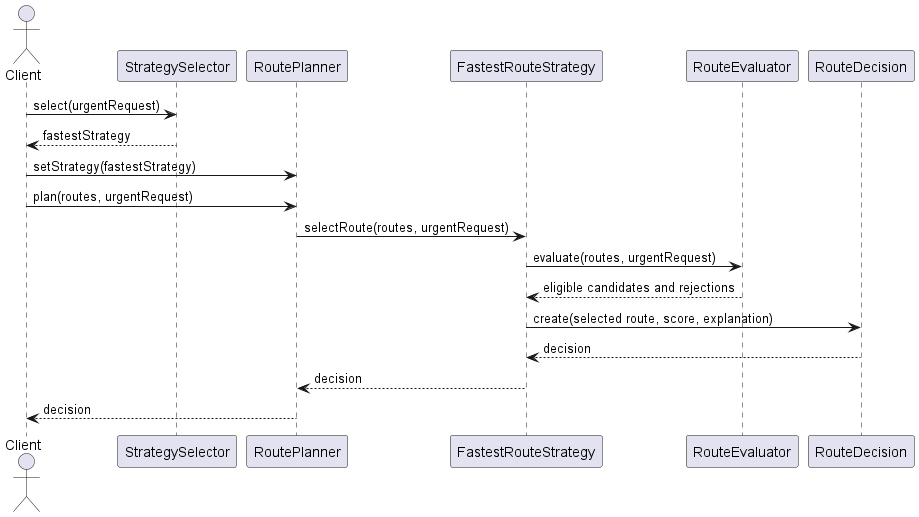

The diagram above was rendered by PlantUML. Its source (embedded in the PNG):
@startuml
actor Client
participant StrategySelector
participant RoutePlanner
participant FastestRouteStrategy
participant RouteEvaluator
participant RouteDecision

Client -> StrategySelector : select(urgentRequest)
StrategySelector --> Client : fastestStrategy
Client -> RoutePlanner : setStrategy(fastestStrategy)
Client -> RoutePlanner : plan(routes, urgentRequest)
RoutePlanner -> FastestRouteStrategy : selectRoute(routes, urgentRequest)
FastestRouteStrategy -> RouteEvaluator : evaluate(routes, urgentRequest)
RouteEvaluator --> FastestRouteStrategy : eligible candidates and rejections
FastestRouteStrategy -> RouteDecision : create(selected route, score, explanation)
RouteDecision --> FastestRouteStrategy : decision
FastestRouteStrategy --> RoutePlanner : decision
RoutePlanner --> Client : decision
@enduml